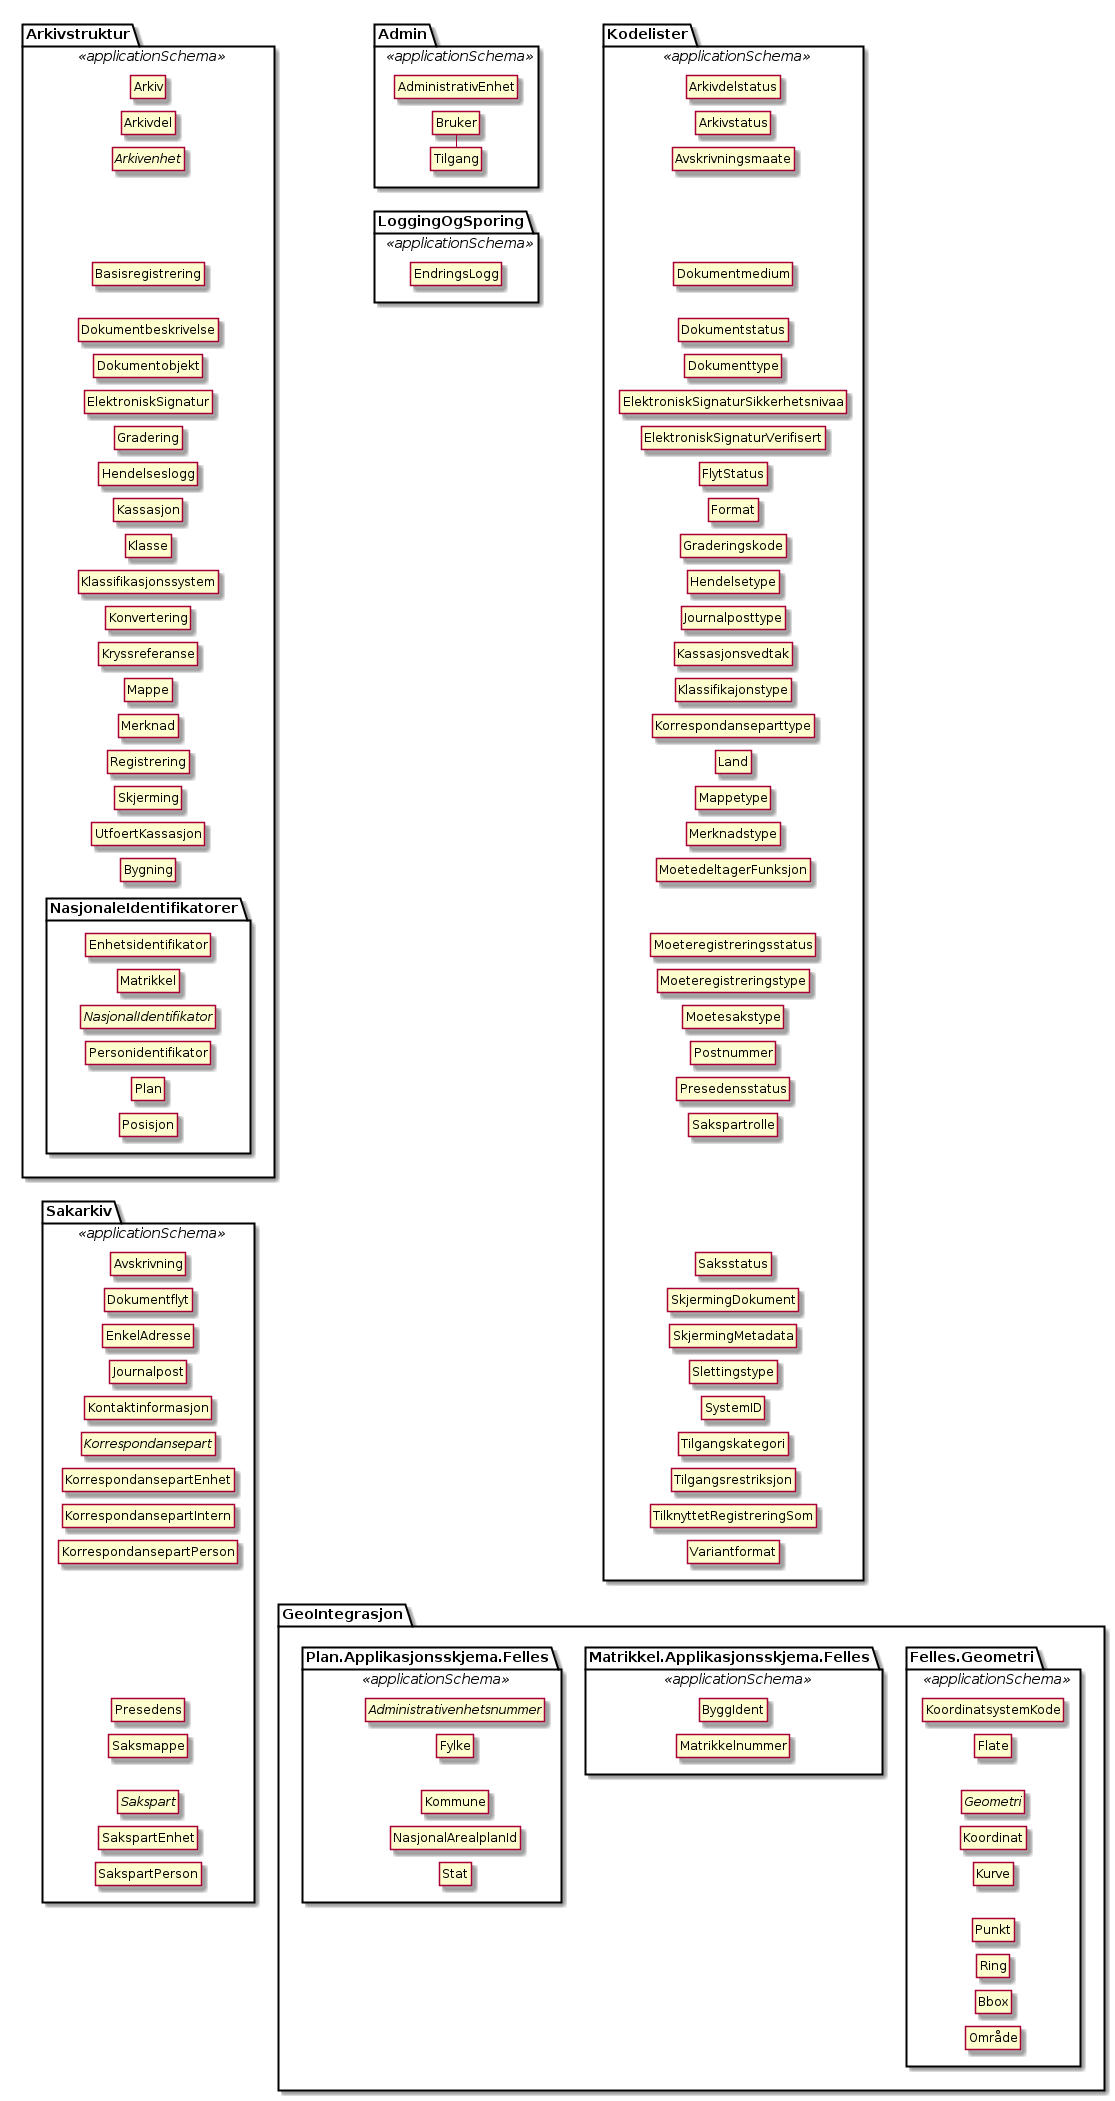

The diagram above was rendered by PlantUML. Its source (embedded in the PNG):
@startuml
hide circle
hide empty members
skinparam ranksep 12

package Arkivstruktur <<applicationSchema>> {
  class Arkiv
  class Arkivdel
  abstract class Arkivenhet
  class Basisregistrering
  class Dokumentbeskrivelse
  class Dokumentobjekt
  class ElektroniskSignatur
  class Gradering
  class Hendelseslogg
  class Kassasjon
  class Klasse
  class Klassifikasjonssystem
  class Konvertering
  class Kryssreferanse
  class Mappe
  class Merknad
  class Registrering
  class Skjerming
  class UtfoertKassasjon

  Arkiv -[hidden]- Arkivdel
  Arkivdel -[hidden]- Arkivenhet
  Arkivenhet -[hidden]-  Basisregistrering
  Basisregistrering -[hidden]-  Dokumentbeskrivelse
  Dokumentbeskrivelse -[hidden]-  Dokumentobjekt
  Dokumentobjekt -[hidden]-  ElektroniskSignatur
  ElektroniskSignatur -[hidden]-  Gradering
  Gradering -[hidden]-  Hendelseslogg
  Hendelseslogg -[hidden]-  Kassasjon
  Kassasjon -[hidden]-  Klasse
  Klasse -[hidden]-  Klassifikasjonssystem
  Klassifikasjonssystem -[hidden]-  Konvertering
  Konvertering -[hidden]-  Kryssreferanse
  Kryssreferanse -[hidden]-  Mappe
  Mappe -[hidden]-  Merknad
  Merknad -[hidden]-  Registrering
  Registrering -[hidden]-  Skjerming
  Skjerming -[hidden]-  UtfoertKassasjon
  UtfoertKassasjon -[hidden]- Bygning

  package NasjonaleIdentifikatorer {
    class Bygning
    class Enhetsidentifikator
    class Matrikkel
    abstract class NasjonalIdentifikator
    class Personidentifikator
    class Plan
    class Posisjon

    Bygning -[hidden]- Enhetsidentifikator
    Enhetsidentifikator -[hidden]- Matrikkel
    Matrikkel -[hidden]- NasjonalIdentifikator
    NasjonalIdentifikator -[hidden]- Personidentifikator
    Personidentifikator -[hidden]- Plan
    Plan -[hidden]- Posisjon
  }
}
package Sakarkiv <<applicationSchema>> {
  class Avskrivning
  class Dokumentflyt
  class EnkelAdresse
  class Journalpost
  class Kontaktinformasjon
  abstract class Korrespondansepart
  class KorrespondansepartEnhet
  class KorrespondansepartIntern
  class KorrespondansepartPerson
  class Presedens
  class Saksmappe
  abstract class Sakspart
  class SakspartEnhet
  class SakspartPerson

  Posisjon -[hidden]- Avskrivning
  Avskrivning -[hidden]- Dokumentflyt
  Dokumentflyt -[hidden]- EnkelAdresse
  EnkelAdresse -[hidden]- Journalpost
  Journalpost -[hidden]- Kontaktinformasjon
  Kontaktinformasjon -[hidden]- Korrespondansepart
  Korrespondansepart -[hidden]- KorrespondansepartEnhet
  KorrespondansepartEnhet -[hidden]- KorrespondansepartIntern
  KorrespondansepartIntern -[hidden]- KorrespondansepartPerson
  KorrespondansepartPerson -[hidden]- Presedens
  Presedens -[hidden]- Saksmappe
  Saksmappe -[hidden]- Sakspart
  Sakspart -[hidden]- SakspartEnhet
  SakspartEnhet -[hidden]- SakspartPerson
}
package Admin <<applicationSchema>> {
  class AdministrativEnhet
  class Bruker
  class Tilgang

  AdministrativEnhet -[hidden]- Bruker
  Bruker --Tilgang
}
package LoggingOgSporing <<applicationSchema>> {
  class EndringsLogg

  Tilgang -[hidden]- EndringsLogg
}
package Kodelister <<applicationSchema>> {
  class Arkivdelstatus
  class Arkivstatus
  class Avskrivningsmaate
  class Dokumentmedium
  class Dokumentstatus
  class Dokumenttype
  class ElektroniskSignaturSikkerhetsnivaa
  class ElektroniskSignaturVerifisert
  class FlytStatus
  class Format
  class Graderingskode
  class Hendelsetype
  class Journalposttype
  class Kassasjonsvedtak
  class Klassifikajonstype
  class Korrespondanseparttype
  class Land
  class Mappetype
  class Merknadstype
  class MoetedeltagerFunksjon
  class Moeteregistreringsstatus
  class Moeteregistreringstype
  class Moetesakstype
  class Postnummer
  class Presedensstatus
  class Sakspartrolle
  class Saksstatus
  class SkjermingDokument
  class SkjermingMetadata
  class Slettingstype
  class SystemID
  class Tilgangskategori
  class Tilgangsrestriksjon
  class TilknyttetRegistreringSom
  class Variantformat

  Arkivdelstatus -[hidden]- Arkivstatus
  Arkivstatus -[hidden]- Avskrivningsmaate
  Avskrivningsmaate -[hidden]- Dokumentmedium
  Dokumentmedium -[hidden]- Dokumentstatus
  Dokumentstatus -[hidden]- Dokumenttype
  Dokumenttype -[hidden]- ElektroniskSignaturSikkerhetsnivaa
  ElektroniskSignaturSikkerhetsnivaa -[hidden]- ElektroniskSignaturVerifisert
  ElektroniskSignaturVerifisert -[hidden]- FlytStatus
  FlytStatus -[hidden]- Format
  Format -[hidden]- Graderingskode
  Graderingskode -[hidden]- Hendelsetype
  Hendelsetype -[hidden]- Journalposttype
  Journalposttype -[hidden]- Kassasjonsvedtak
  Kassasjonsvedtak -[hidden]- Klassifikajonstype
  Klassifikajonstype -[hidden]- Korrespondanseparttype
  Korrespondanseparttype -[hidden]- Land
  Land -[hidden]- Mappetype
  Mappetype -[hidden]- Merknadstype
  Merknadstype -[hidden]- MoetedeltagerFunksjon
  MoetedeltagerFunksjon -[hidden]- Moeteregistreringsstatus
  Moeteregistreringsstatus -[hidden]- Moeteregistreringstype
  Moeteregistreringstype -[hidden]- Moetesakstype
  Moetesakstype -[hidden]- Postnummer
  Postnummer -[hidden]- Presedensstatus
  Presedensstatus -[hidden]- Sakspartrolle
  Sakspartrolle -[hidden]- Saksstatus
  Saksstatus -[hidden]- SkjermingDokument
  SkjermingDokument -[hidden]- SkjermingMetadata
  SkjermingMetadata -[hidden]- Slettingstype
  Slettingstype -[hidden]- SystemID
  SystemID -[hidden]- Tilgangskategori
  Tilgangskategori -[hidden]- Tilgangsrestriksjon
  Tilgangsrestriksjon -[hidden]- TilknyttetRegistreringSom
  TilknyttetRegistreringSom -[hidden]- Variantformat
}
package GeoIntegrasjon {

  package Felles.Geometri <<applicationSchema>> {
    class KoordinatsystemKode
    class Flate
    abstract class Geometri
    class Koordinat
    class Kurve
    class Punkt
    class Ring
    class Bbox
    class Område

    KoordinatsystemKode -[hidden]- Flate
    Flate -[hidden]- Geometri
    Geometri -[hidden]- Koordinat
    Koordinat -[hidden]- Kurve
    Kurve -[hidden]- Punkt
    Punkt -[hidden]- Ring
    Ring -[hidden]- Bbox
    Bbox -[hidden]- Område
  }

  package Matrikkel.Applikasjonsskjema.Felles <<applicationSchema>> {
    class ByggIdent
    class Matrikkelnummer

    ByggIdent -[hidden]- Matrikkelnummer
  }

  package Plan.Applikasjonsskjema.Felles <<applicationSchema>> {
    abstract class Administrativenhetsnummer
    class Fylke
    class Kommune
    class NasjonalArealplanId
    class Stat

    Administrativenhetsnummer -[hidden]- Fylke
    Fylke -[hidden]- Kommune
    Kommune -[hidden]- NasjonalArealplanId
    NasjonalArealplanId -[hidden]- Stat
  }

  Variantformat -[hidden]- KoordinatsystemKode
  Variantformat -[hidden]- ByggIdent
  Variantformat -[hidden]- Administrativenhetsnummer
}
@enduml